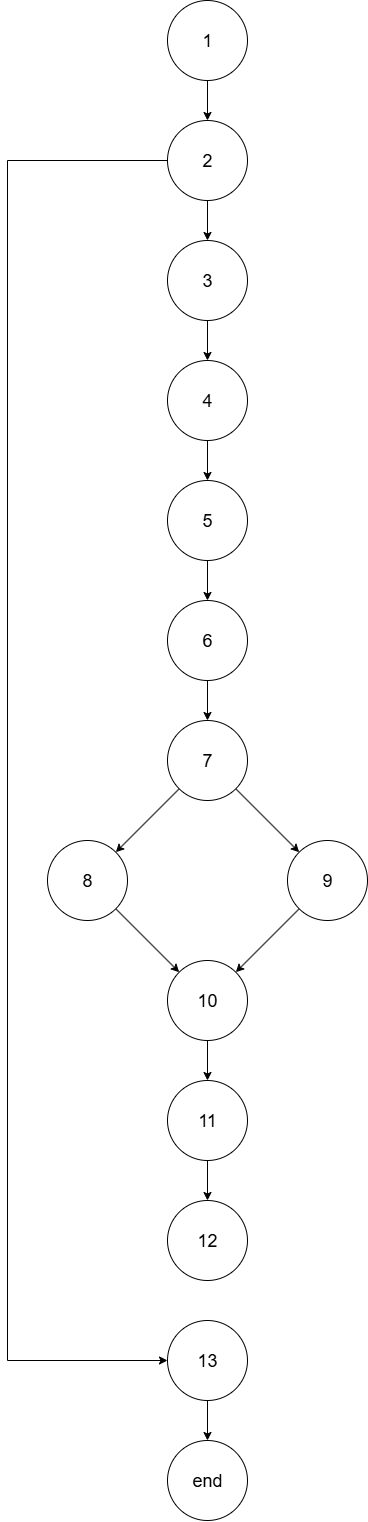

The diagram above was exported from draw.io. Its source (the exported page's mxGraphModel, read from the mxfile embedded in the PNG):
<mxGraphModel dx="1065" dy="1075" grid="1" gridSize="10" guides="1" tooltips="1" connect="1" arrows="1" fold="1" page="1" pageScale="1" pageWidth="850" pageHeight="1100" math="0" shadow="0">
  <root>
    <mxCell id="0" />
    <mxCell id="1" parent="0" />
    <mxCell id="B5_pqgUknIKCM4PgPGWI-19" style="edgeStyle=orthogonalEdgeStyle;rounded=0;orthogonalLoop=1;jettySize=auto;html=1;" edge="1" parent="1" source="B5_pqgUknIKCM4PgPGWI-1" target="B5_pqgUknIKCM4PgPGWI-2">
      <mxGeometry relative="1" as="geometry" />
    </mxCell>
    <mxCell id="B5_pqgUknIKCM4PgPGWI-1" value="&lt;font style=&quot;font-size: 18px;&quot;&gt;1&lt;/font&gt;" style="ellipse;whiteSpace=wrap;html=1;aspect=fixed;" vertex="1" parent="1">
      <mxGeometry x="320" width="80" height="80" as="geometry" />
    </mxCell>
    <mxCell id="B5_pqgUknIKCM4PgPGWI-20" style="edgeStyle=orthogonalEdgeStyle;rounded=0;orthogonalLoop=1;jettySize=auto;html=1;entryX=0.5;entryY=0;entryDx=0;entryDy=0;" edge="1" parent="1" source="B5_pqgUknIKCM4PgPGWI-2" target="B5_pqgUknIKCM4PgPGWI-4">
      <mxGeometry relative="1" as="geometry" />
    </mxCell>
    <mxCell id="B5_pqgUknIKCM4PgPGWI-37" style="edgeStyle=orthogonalEdgeStyle;rounded=0;orthogonalLoop=1;jettySize=auto;html=1;entryX=0;entryY=0.5;entryDx=0;entryDy=0;" edge="1" parent="1" source="B5_pqgUknIKCM4PgPGWI-2" target="B5_pqgUknIKCM4PgPGWI-35">
      <mxGeometry relative="1" as="geometry">
        <Array as="points">
          <mxPoint x="160" y="160" />
          <mxPoint x="160" y="1360" />
        </Array>
      </mxGeometry>
    </mxCell>
    <mxCell id="B5_pqgUknIKCM4PgPGWI-2" value="&lt;font style=&quot;font-size: 18px;&quot;&gt;2&lt;/font&gt;" style="ellipse;whiteSpace=wrap;html=1;aspect=fixed;" vertex="1" parent="1">
      <mxGeometry x="320" y="120" width="80" height="80" as="geometry" />
    </mxCell>
    <mxCell id="B5_pqgUknIKCM4PgPGWI-21" style="edgeStyle=orthogonalEdgeStyle;rounded=0;orthogonalLoop=1;jettySize=auto;html=1;entryX=0.5;entryY=0;entryDx=0;entryDy=0;" edge="1" parent="1" source="B5_pqgUknIKCM4PgPGWI-4" target="B5_pqgUknIKCM4PgPGWI-5">
      <mxGeometry relative="1" as="geometry" />
    </mxCell>
    <mxCell id="B5_pqgUknIKCM4PgPGWI-4" value="&lt;font style=&quot;font-size: 18px;&quot;&gt;3&lt;/font&gt;" style="ellipse;whiteSpace=wrap;html=1;aspect=fixed;" vertex="1" parent="1">
      <mxGeometry x="320" y="240" width="80" height="80" as="geometry" />
    </mxCell>
    <mxCell id="B5_pqgUknIKCM4PgPGWI-22" style="edgeStyle=orthogonalEdgeStyle;rounded=0;orthogonalLoop=1;jettySize=auto;html=1;entryX=0.5;entryY=0;entryDx=0;entryDy=0;" edge="1" parent="1" source="B5_pqgUknIKCM4PgPGWI-5" target="B5_pqgUknIKCM4PgPGWI-8">
      <mxGeometry relative="1" as="geometry" />
    </mxCell>
    <mxCell id="B5_pqgUknIKCM4PgPGWI-5" value="&lt;font style=&quot;font-size: 18px;&quot;&gt;4&lt;/font&gt;" style="ellipse;whiteSpace=wrap;html=1;aspect=fixed;" vertex="1" parent="1">
      <mxGeometry x="320" y="360" width="80" height="80" as="geometry" />
    </mxCell>
    <mxCell id="B5_pqgUknIKCM4PgPGWI-23" style="edgeStyle=orthogonalEdgeStyle;rounded=0;orthogonalLoop=1;jettySize=auto;html=1;entryX=0.5;entryY=0;entryDx=0;entryDy=0;" edge="1" parent="1" source="B5_pqgUknIKCM4PgPGWI-8" target="B5_pqgUknIKCM4PgPGWI-12">
      <mxGeometry relative="1" as="geometry" />
    </mxCell>
    <mxCell id="B5_pqgUknIKCM4PgPGWI-8" value="&lt;font style=&quot;font-size: 18px;&quot;&gt;5&lt;/font&gt;" style="ellipse;whiteSpace=wrap;html=1;aspect=fixed;" vertex="1" parent="1">
      <mxGeometry x="320" y="480" width="80" height="80" as="geometry" />
    </mxCell>
    <mxCell id="B5_pqgUknIKCM4PgPGWI-24" style="edgeStyle=orthogonalEdgeStyle;rounded=0;orthogonalLoop=1;jettySize=auto;html=1;entryX=0.5;entryY=0;entryDx=0;entryDy=0;" edge="1" parent="1" source="B5_pqgUknIKCM4PgPGWI-12" target="B5_pqgUknIKCM4PgPGWI-14">
      <mxGeometry relative="1" as="geometry" />
    </mxCell>
    <mxCell id="B5_pqgUknIKCM4PgPGWI-12" value="&lt;font style=&quot;font-size: 18px;&quot;&gt;6&lt;/font&gt;" style="ellipse;whiteSpace=wrap;html=1;aspect=fixed;" vertex="1" parent="1">
      <mxGeometry x="320" y="600" width="80" height="80" as="geometry" />
    </mxCell>
    <mxCell id="B5_pqgUknIKCM4PgPGWI-25" style="rounded=0;orthogonalLoop=1;jettySize=auto;html=1;" edge="1" parent="1" source="B5_pqgUknIKCM4PgPGWI-14" target="B5_pqgUknIKCM4PgPGWI-16">
      <mxGeometry relative="1" as="geometry" />
    </mxCell>
    <mxCell id="B5_pqgUknIKCM4PgPGWI-27" style="rounded=0;orthogonalLoop=1;jettySize=auto;html=1;" edge="1" parent="1" source="B5_pqgUknIKCM4PgPGWI-14" target="B5_pqgUknIKCM4PgPGWI-26">
      <mxGeometry relative="1" as="geometry" />
    </mxCell>
    <mxCell id="B5_pqgUknIKCM4PgPGWI-14" value="&lt;font style=&quot;font-size: 18px;&quot;&gt;7&lt;/font&gt;" style="ellipse;whiteSpace=wrap;html=1;aspect=fixed;" vertex="1" parent="1">
      <mxGeometry x="320" y="720" width="80" height="80" as="geometry" />
    </mxCell>
    <mxCell id="B5_pqgUknIKCM4PgPGWI-29" style="rounded=0;orthogonalLoop=1;jettySize=auto;html=1;" edge="1" parent="1" source="B5_pqgUknIKCM4PgPGWI-16" target="B5_pqgUknIKCM4PgPGWI-28">
      <mxGeometry relative="1" as="geometry" />
    </mxCell>
    <mxCell id="B5_pqgUknIKCM4PgPGWI-16" value="&lt;font style=&quot;font-size: 18px;&quot;&gt;8&lt;/font&gt;" style="ellipse;whiteSpace=wrap;html=1;aspect=fixed;" vertex="1" parent="1">
      <mxGeometry x="200" y="840" width="80" height="80" as="geometry" />
    </mxCell>
    <mxCell id="B5_pqgUknIKCM4PgPGWI-30" style="rounded=0;orthogonalLoop=1;jettySize=auto;html=1;" edge="1" parent="1" source="B5_pqgUknIKCM4PgPGWI-26" target="B5_pqgUknIKCM4PgPGWI-28">
      <mxGeometry relative="1" as="geometry" />
    </mxCell>
    <mxCell id="B5_pqgUknIKCM4PgPGWI-26" value="&lt;font style=&quot;font-size: 18px;&quot;&gt;9&lt;/font&gt;" style="ellipse;whiteSpace=wrap;html=1;aspect=fixed;" vertex="1" parent="1">
      <mxGeometry x="440" y="840" width="80" height="80" as="geometry" />
    </mxCell>
    <mxCell id="B5_pqgUknIKCM4PgPGWI-32" style="edgeStyle=orthogonalEdgeStyle;rounded=0;orthogonalLoop=1;jettySize=auto;html=1;entryX=0.5;entryY=0;entryDx=0;entryDy=0;" edge="1" parent="1" source="B5_pqgUknIKCM4PgPGWI-28" target="B5_pqgUknIKCM4PgPGWI-31">
      <mxGeometry relative="1" as="geometry" />
    </mxCell>
    <mxCell id="B5_pqgUknIKCM4PgPGWI-28" value="&lt;font style=&quot;font-size: 18px;&quot;&gt;10&lt;/font&gt;" style="ellipse;whiteSpace=wrap;html=1;aspect=fixed;" vertex="1" parent="1">
      <mxGeometry x="320" y="960" width="80" height="80" as="geometry" />
    </mxCell>
    <mxCell id="B5_pqgUknIKCM4PgPGWI-34" style="edgeStyle=orthogonalEdgeStyle;rounded=0;orthogonalLoop=1;jettySize=auto;html=1;entryX=0.5;entryY=0;entryDx=0;entryDy=0;" edge="1" parent="1" source="B5_pqgUknIKCM4PgPGWI-31" target="B5_pqgUknIKCM4PgPGWI-33">
      <mxGeometry relative="1" as="geometry" />
    </mxCell>
    <mxCell id="B5_pqgUknIKCM4PgPGWI-31" value="&lt;font style=&quot;font-size: 18px;&quot;&gt;11&lt;/font&gt;" style="ellipse;whiteSpace=wrap;html=1;aspect=fixed;" vertex="1" parent="1">
      <mxGeometry x="320" y="1080" width="80" height="80" as="geometry" />
    </mxCell>
    <mxCell id="B5_pqgUknIKCM4PgPGWI-33" value="&lt;font style=&quot;font-size: 18px;&quot;&gt;12&lt;/font&gt;" style="ellipse;whiteSpace=wrap;html=1;aspect=fixed;" vertex="1" parent="1">
      <mxGeometry x="320" y="1200" width="80" height="80" as="geometry" />
    </mxCell>
    <mxCell id="B5_pqgUknIKCM4PgPGWI-39" style="edgeStyle=orthogonalEdgeStyle;rounded=0;orthogonalLoop=1;jettySize=auto;html=1;entryX=0.5;entryY=0;entryDx=0;entryDy=0;" edge="1" parent="1" source="B5_pqgUknIKCM4PgPGWI-35" target="B5_pqgUknIKCM4PgPGWI-38">
      <mxGeometry relative="1" as="geometry" />
    </mxCell>
    <mxCell id="B5_pqgUknIKCM4PgPGWI-35" value="&lt;font style=&quot;font-size: 18px;&quot;&gt;13&lt;/font&gt;" style="ellipse;whiteSpace=wrap;html=1;aspect=fixed;" vertex="1" parent="1">
      <mxGeometry x="320" y="1320" width="80" height="80" as="geometry" />
    </mxCell>
    <mxCell id="B5_pqgUknIKCM4PgPGWI-38" value="&lt;font style=&quot;font-size: 18px;&quot;&gt;end&lt;/font&gt;" style="ellipse;whiteSpace=wrap;html=1;aspect=fixed;" vertex="1" parent="1">
      <mxGeometry x="320" y="1440" width="80" height="80" as="geometry" />
    </mxCell>
  </root>
</mxGraphModel>